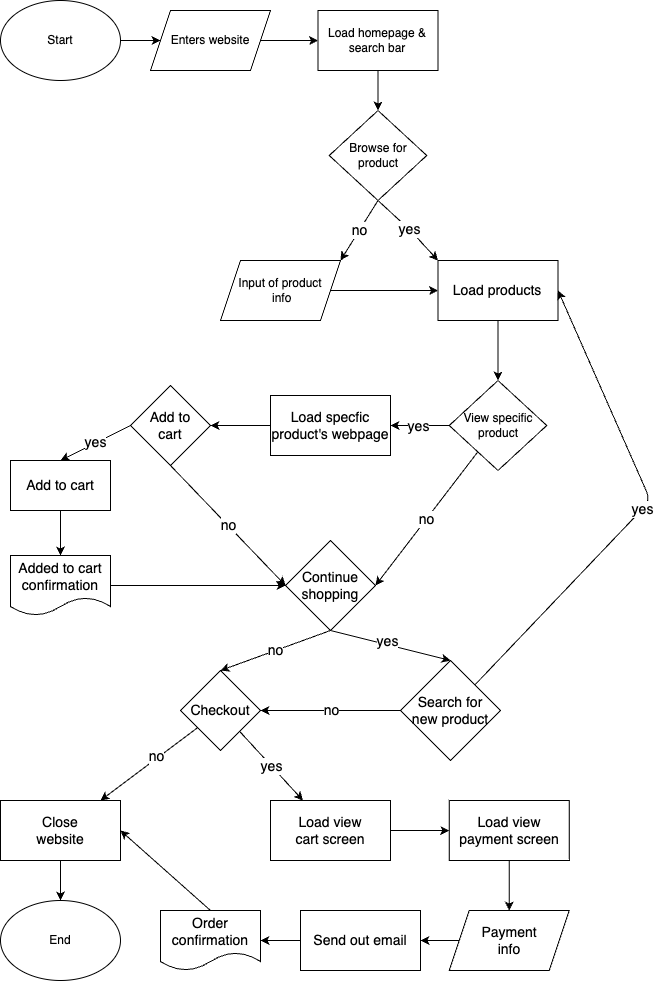

The diagram above was exported from draw.io. Its source (the exported page's mxGraphModel, read from the mxfile embedded in the PNG):
<mxGraphModel dx="859" dy="847" grid="1" gridSize="10" guides="1" tooltips="1" connect="1" arrows="1" fold="1" page="1" pageScale="1" pageWidth="850" pageHeight="1100" background="none" math="0" shadow="0">
  <root>
    <mxCell id="0" />
    <mxCell id="1" parent="0" />
    <mxCell id="5" value="" style="edgeStyle=none;html=1;" edge="1" parent="1" source="2" target="3">
      <mxGeometry relative="1" as="geometry" />
    </mxCell>
    <mxCell id="2" value="Start" style="ellipse;whiteSpace=wrap;html=1;" vertex="1" parent="1">
      <mxGeometry x="100" y="80" width="120" height="80" as="geometry" />
    </mxCell>
    <mxCell id="8" value="" style="edgeStyle=none;html=1;" edge="1" parent="1" source="3" target="6">
      <mxGeometry relative="1" as="geometry" />
    </mxCell>
    <mxCell id="3" value="Enters website" style="shape=parallelogram;perimeter=parallelogramPerimeter;whiteSpace=wrap;html=1;fixedSize=1;" vertex="1" parent="1">
      <mxGeometry x="250" y="90" width="120" height="60" as="geometry" />
    </mxCell>
    <mxCell id="11" value="" style="edgeStyle=none;html=1;" edge="1" parent="1" source="6" target="10">
      <mxGeometry relative="1" as="geometry" />
    </mxCell>
    <mxCell id="6" value="Load homepage &amp;amp; search bar" style="rounded=0;whiteSpace=wrap;html=1;" vertex="1" parent="1">
      <mxGeometry x="417.5" y="90" width="120" height="60" as="geometry" />
    </mxCell>
    <mxCell id="109" value="no" style="edgeStyle=none;html=1;exitX=0.5;exitY=1;exitDx=0;exitDy=0;entryX=1;entryY=0;entryDx=0;entryDy=0;fontSize=14;" edge="1" parent="1" source="10" target="12">
      <mxGeometry relative="1" as="geometry" />
    </mxCell>
    <mxCell id="110" value="yes" style="edgeStyle=none;html=1;exitX=0.5;exitY=1;exitDx=0;exitDy=0;entryX=0;entryY=0;entryDx=0;entryDy=0;fontSize=14;" edge="1" parent="1" source="10" target="20">
      <mxGeometry relative="1" as="geometry">
        <Array as="points">
          <mxPoint x="510" y="310" />
        </Array>
      </mxGeometry>
    </mxCell>
    <mxCell id="10" value="Browse for product" style="rhombus;whiteSpace=wrap;html=1;" vertex="1" parent="1">
      <mxGeometry x="428.75" y="190" width="97.5" height="90" as="geometry" />
    </mxCell>
    <mxCell id="44" value="" style="edgeStyle=none;html=1;fontSize=14;" edge="1" parent="1" source="12" target="20">
      <mxGeometry relative="1" as="geometry" />
    </mxCell>
    <mxCell id="12" value="Input of product&lt;br&gt;&amp;nbsp;info" style="shape=parallelogram;perimeter=parallelogramPerimeter;whiteSpace=wrap;html=1;fixedSize=1;" vertex="1" parent="1">
      <mxGeometry x="320" y="340" width="120" height="60" as="geometry" />
    </mxCell>
    <mxCell id="45" value="" style="edgeStyle=none;html=1;fontSize=14;" edge="1" parent="1" source="20" target="32">
      <mxGeometry relative="1" as="geometry" />
    </mxCell>
    <mxCell id="20" value="Load products" style="rounded=0;whiteSpace=wrap;html=1;fontSize=14;" vertex="1" parent="1">
      <mxGeometry x="537.5" y="340" width="120" height="60" as="geometry" />
    </mxCell>
    <mxCell id="58" value="" style="edgeStyle=none;html=1;fontSize=14;" edge="1" parent="1" source="32" target="46">
      <mxGeometry relative="1" as="geometry" />
    </mxCell>
    <mxCell id="59" value="yes" style="edgeLabel;html=1;align=center;verticalAlign=middle;resizable=0;points=[];fontSize=14;" vertex="1" connectable="0" parent="58">
      <mxGeometry x="0.0902" relative="1" as="geometry">
        <mxPoint as="offset" />
      </mxGeometry>
    </mxCell>
    <mxCell id="60" value="no" style="edgeStyle=none;html=1;entryX=1;entryY=0.5;entryDx=0;entryDy=0;fontSize=14;" edge="1" parent="1" source="32" target="48">
      <mxGeometry relative="1" as="geometry" />
    </mxCell>
    <mxCell id="32" value="View specific&lt;br&gt;product" style="rhombus;whiteSpace=wrap;html=1;" vertex="1" parent="1">
      <mxGeometry x="548.75" y="460" width="97.5" height="90" as="geometry" />
    </mxCell>
    <mxCell id="61" value="" style="edgeStyle=none;html=1;fontSize=14;" edge="1" parent="1" source="46" target="50">
      <mxGeometry relative="1" as="geometry" />
    </mxCell>
    <mxCell id="46" value="Load specfic product's webpage" style="rounded=0;whiteSpace=wrap;html=1;fontSize=14;" vertex="1" parent="1">
      <mxGeometry x="370" y="475" width="120" height="60" as="geometry" />
    </mxCell>
    <mxCell id="77" style="edgeStyle=none;html=1;exitX=0.5;exitY=1;exitDx=0;exitDy=0;entryX=0.5;entryY=0;entryDx=0;entryDy=0;fontSize=14;" edge="1" parent="1" source="48" target="73">
      <mxGeometry relative="1" as="geometry" />
    </mxCell>
    <mxCell id="80" value="yes" style="edgeLabel;html=1;align=center;verticalAlign=middle;resizable=0;points=[];fontSize=14;" vertex="1" connectable="0" parent="77">
      <mxGeometry x="-0.0915" y="3" relative="1" as="geometry">
        <mxPoint x="1" as="offset" />
      </mxGeometry>
    </mxCell>
    <mxCell id="79" value="no" style="edgeStyle=none;html=1;exitX=0.5;exitY=1;exitDx=0;exitDy=0;entryX=0.5;entryY=0;entryDx=0;entryDy=0;fontSize=14;" edge="1" parent="1" source="48" target="78">
      <mxGeometry relative="1" as="geometry" />
    </mxCell>
    <mxCell id="48" value="Continue shopping" style="rhombus;whiteSpace=wrap;html=1;fontSize=14;" vertex="1" parent="1">
      <mxGeometry x="385" y="620" width="90" height="90" as="geometry" />
    </mxCell>
    <mxCell id="63" value="no" style="edgeStyle=none;html=1;exitX=0.5;exitY=1;exitDx=0;exitDy=0;entryX=0;entryY=0.5;entryDx=0;entryDy=0;fontSize=14;" edge="1" parent="1" source="50" target="48">
      <mxGeometry relative="1" as="geometry" />
    </mxCell>
    <mxCell id="71" value="yes" style="edgeStyle=none;html=1;exitX=0;exitY=0.5;exitDx=0;exitDy=0;entryX=0.5;entryY=0;entryDx=0;entryDy=0;fontSize=14;" edge="1" parent="1" source="50" target="70">
      <mxGeometry relative="1" as="geometry" />
    </mxCell>
    <mxCell id="50" value="Add to&lt;br&gt;cart" style="rhombus;whiteSpace=wrap;html=1;fontSize=14;" vertex="1" parent="1">
      <mxGeometry x="230" y="465" width="80" height="80" as="geometry" />
    </mxCell>
    <mxCell id="65" style="edgeStyle=none;html=1;entryX=0;entryY=0.5;entryDx=0;entryDy=0;fontSize=14;" edge="1" parent="1" source="53" target="48">
      <mxGeometry relative="1" as="geometry" />
    </mxCell>
    <mxCell id="53" value="Added to cart&lt;br&gt;confirmation" style="shape=document;whiteSpace=wrap;html=1;boundedLbl=1;fontSize=14;" vertex="1" parent="1">
      <mxGeometry x="110" y="635" width="100" height="60" as="geometry" />
    </mxCell>
    <mxCell id="72" style="edgeStyle=none;html=1;exitX=0.5;exitY=1;exitDx=0;exitDy=0;entryX=0.5;entryY=0;entryDx=0;entryDy=0;fontSize=14;" edge="1" parent="1" source="70" target="53">
      <mxGeometry relative="1" as="geometry" />
    </mxCell>
    <mxCell id="70" value="Add to cart" style="rounded=0;whiteSpace=wrap;html=1;fontSize=14;" vertex="1" parent="1">
      <mxGeometry x="110" y="540" width="100" height="50" as="geometry" />
    </mxCell>
    <mxCell id="84" value="yes" style="edgeStyle=none;html=1;entryX=1;entryY=0.5;entryDx=0;entryDy=0;fontSize=14;" edge="1" parent="1" source="73" target="20">
      <mxGeometry relative="1" as="geometry">
        <Array as="points">
          <mxPoint x="750" y="580" />
        </Array>
      </mxGeometry>
    </mxCell>
    <mxCell id="88" value="no" style="edgeStyle=none;html=1;entryX=1;entryY=0.5;entryDx=0;entryDy=0;fontSize=14;" edge="1" parent="1" source="73" target="78">
      <mxGeometry relative="1" as="geometry" />
    </mxCell>
    <mxCell id="73" value="Search for&lt;br&gt;new product" style="rhombus;whiteSpace=wrap;html=1;fontSize=14;" vertex="1" parent="1">
      <mxGeometry x="500" y="740" width="100" height="100" as="geometry" />
    </mxCell>
    <mxCell id="86" value="" style="edgeStyle=none;html=1;fontSize=14;" edge="1" parent="1" source="78" target="85">
      <mxGeometry relative="1" as="geometry" />
    </mxCell>
    <mxCell id="87" value="no" style="edgeLabel;html=1;align=center;verticalAlign=middle;resizable=0;points=[];fontSize=14;" vertex="1" connectable="0" parent="86">
      <mxGeometry x="-0.1706" y="-2" relative="1" as="geometry">
        <mxPoint as="offset" />
      </mxGeometry>
    </mxCell>
    <mxCell id="90" value="yes" style="edgeStyle=none;html=1;fontSize=14;" edge="1" parent="1" source="78" target="89">
      <mxGeometry relative="1" as="geometry" />
    </mxCell>
    <mxCell id="78" value="Checkout" style="rhombus;whiteSpace=wrap;html=1;fontSize=14;" vertex="1" parent="1">
      <mxGeometry x="280" y="750" width="80" height="80" as="geometry" />
    </mxCell>
    <mxCell id="92" value="" style="edgeStyle=none;html=1;fontSize=14;" edge="1" parent="1" source="85" target="91">
      <mxGeometry relative="1" as="geometry" />
    </mxCell>
    <mxCell id="85" value="Close&lt;br&gt;website" style="rounded=0;whiteSpace=wrap;html=1;fontSize=14;" vertex="1" parent="1">
      <mxGeometry x="100" y="880" width="120" height="60" as="geometry" />
    </mxCell>
    <mxCell id="94" value="" style="edgeStyle=none;html=1;fontSize=14;" edge="1" parent="1" source="89" target="93">
      <mxGeometry relative="1" as="geometry" />
    </mxCell>
    <mxCell id="89" value="Load view&lt;br&gt;cart screen" style="rounded=0;whiteSpace=wrap;html=1;fontSize=14;" vertex="1" parent="1">
      <mxGeometry x="370" y="880" width="120" height="60" as="geometry" />
    </mxCell>
    <mxCell id="91" value="End" style="ellipse;whiteSpace=wrap;html=1;" vertex="1" parent="1">
      <mxGeometry x="100" y="980" width="120" height="80" as="geometry" />
    </mxCell>
    <mxCell id="98" value="" style="edgeStyle=none;html=1;fontSize=14;" edge="1" parent="1" source="93" target="97">
      <mxGeometry relative="1" as="geometry" />
    </mxCell>
    <mxCell id="93" value="Load view&lt;br&gt;payment screen" style="whiteSpace=wrap;html=1;fontSize=14;rounded=0;" vertex="1" parent="1">
      <mxGeometry x="548.75" y="880" width="120" height="60" as="geometry" />
    </mxCell>
    <mxCell id="105" value="" style="edgeStyle=none;html=1;fontSize=14;" edge="1" parent="1" source="97" target="103">
      <mxGeometry relative="1" as="geometry" />
    </mxCell>
    <mxCell id="97" value="Payment&lt;br&gt;info" style="shape=parallelogram;perimeter=parallelogramPerimeter;whiteSpace=wrap;html=1;fixedSize=1;fontSize=14;" vertex="1" parent="1">
      <mxGeometry x="548.75" y="990" width="120" height="60" as="geometry" />
    </mxCell>
    <mxCell id="107" style="edgeStyle=none;html=1;exitX=0.5;exitY=0;exitDx=0;exitDy=0;entryX=1;entryY=0.5;entryDx=0;entryDy=0;fontSize=14;" edge="1" parent="1" source="101" target="85">
      <mxGeometry relative="1" as="geometry" />
    </mxCell>
    <mxCell id="101" value="Order&lt;br&gt;confirmation" style="shape=document;whiteSpace=wrap;html=1;boundedLbl=1;fontSize=14;" vertex="1" parent="1">
      <mxGeometry x="260" y="990" width="100" height="60" as="geometry" />
    </mxCell>
    <mxCell id="106" value="" style="edgeStyle=none;html=1;fontSize=14;" edge="1" parent="1" source="103" target="101">
      <mxGeometry relative="1" as="geometry" />
    </mxCell>
    <mxCell id="103" value="Send out email" style="whiteSpace=wrap;html=1;fontSize=14;" vertex="1" parent="1">
      <mxGeometry x="400" y="990" width="120" height="60" as="geometry" />
    </mxCell>
  </root>
</mxGraphModel>